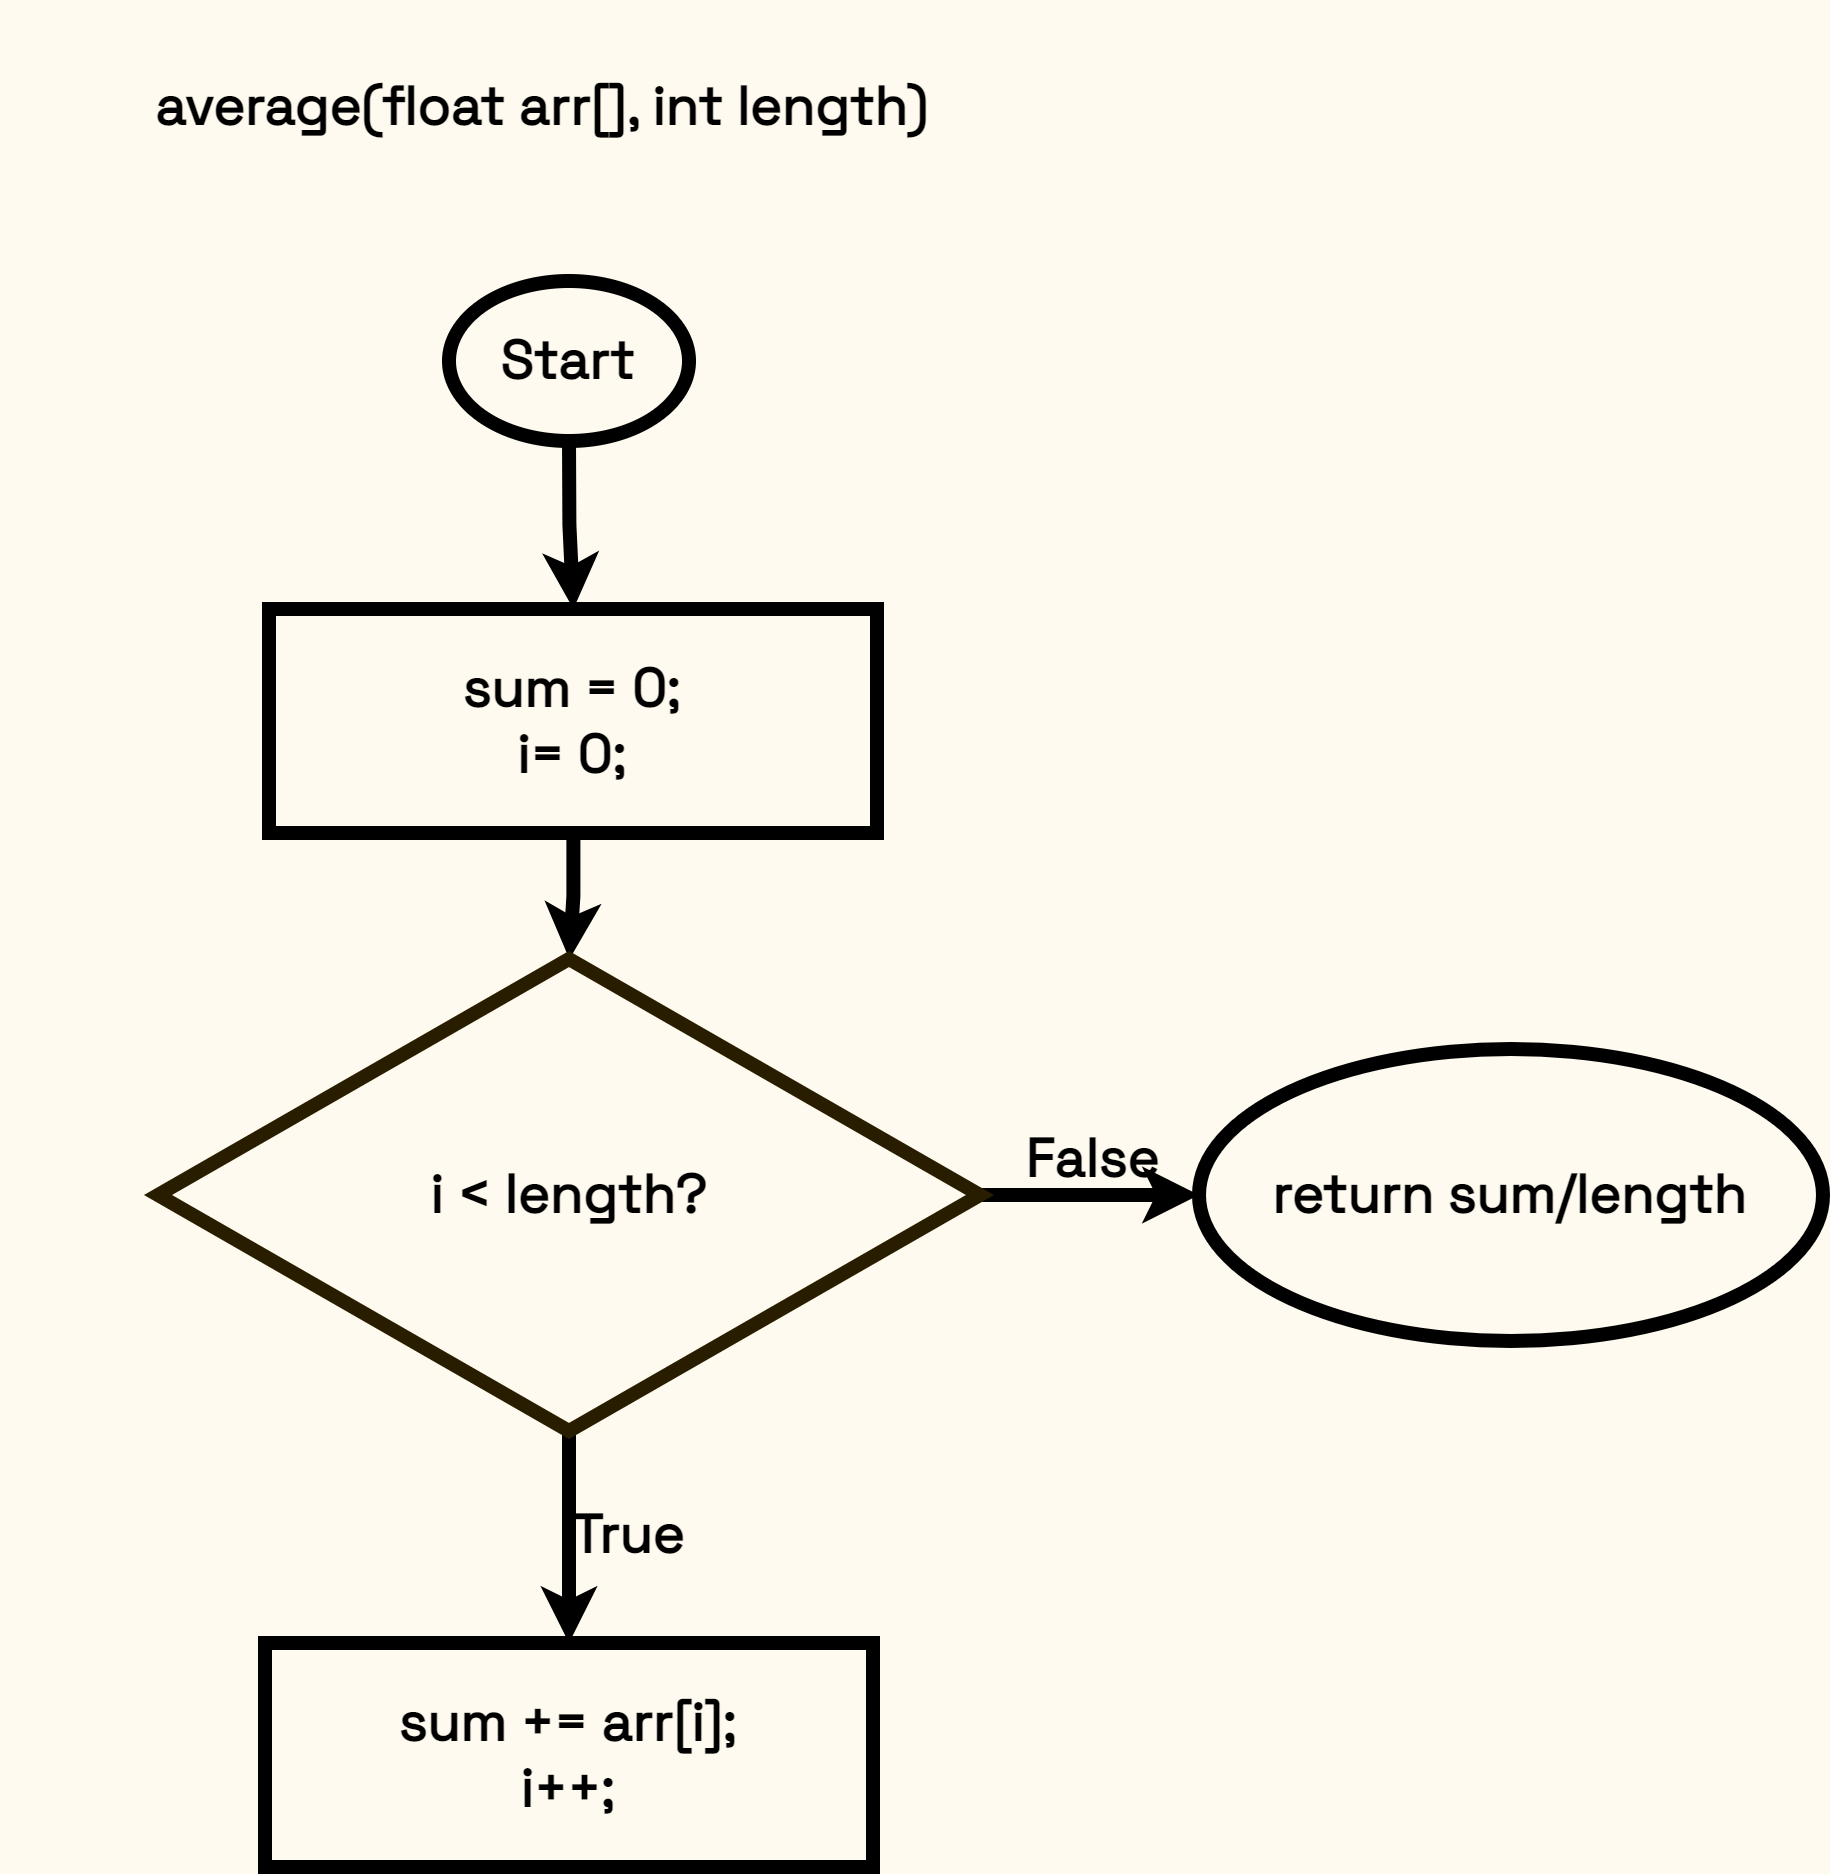

The diagram above was exported from draw.io. Its source (the exported page's mxGraphModel, read from the mxfile embedded in the PNG):
<mxGraphModel dx="4074" dy="3164" grid="0" gridSize="10" guides="1" tooltips="1" connect="1" arrows="1" fold="1" page="1" pageScale="1" pageWidth="850" pageHeight="1100" background="#FFFAEF" math="0" shadow="0">
  <root>
    <mxCell id="0" />
    <mxCell id="1" parent="0" />
    <mxCell id="2" value="average(float arr[], int length)" style="text;html=1;strokeColor=none;fillColor=none;align=center;verticalAlign=middle;whiteSpace=wrap;rounded=0;fontFamily=Space Grotesk;fontSource=https%3A%2F%2Ffonts.googleapis.com%2Fcss%3Ffamily%3DSpace%2BGrotesk;fontSize=27;fontStyle=1;strokeWidth=7;" vertex="1" parent="1">
      <mxGeometry x="5458" y="725" width="536" height="99" as="geometry" />
    </mxCell>
    <mxCell id="3" value="" style="edgeStyle=orthogonalEdgeStyle;rounded=0;orthogonalLoop=1;jettySize=auto;html=1;labelBackgroundColor=none;strokeWidth=7;fontFamily=Space Grotesk;fontSource=https%3A%2F%2Ffonts.googleapis.com%2Fcss%3Ffamily%3DSpace%2BGrotesk;fontSize=27;" edge="1" source="4" target="7" parent="1">
      <mxGeometry relative="1" as="geometry" />
    </mxCell>
    <mxCell id="4" value="&lt;font face=&quot;Space Grotesk&quot; style=&quot;font-size: 27px;&quot;&gt;Start&lt;/font&gt;" style="ellipse;whiteSpace=wrap;html=1;fillColor=#FFFAEF;strokeWidth=7;fontSize=27;fontStyle=1" vertex="1" parent="1">
      <mxGeometry x="5679" y="862" width="120" height="80" as="geometry" />
    </mxCell>
    <mxCell id="5" value="&lt;font face=&quot;Space Grotesk&quot; style=&quot;font-size: 27px;&quot;&gt;return sum/length&lt;/font&gt;" style="ellipse;whiteSpace=wrap;html=1;fillColor=#FFFAEF;strokeWidth=7;fontSize=27;fontStyle=1" vertex="1" parent="1">
      <mxGeometry x="6054" y="1246" width="312" height="146" as="geometry" />
    </mxCell>
    <mxCell id="6" value="" style="edgeStyle=orthogonalEdgeStyle;rounded=0;orthogonalLoop=1;jettySize=auto;html=1;labelBackgroundColor=none;strokeWidth=7;fontFamily=Space Grotesk;fontSource=https%3A%2F%2Ffonts.googleapis.com%2Fcss%3Ffamily%3DSpace%2BGrotesk;fontSize=27;" edge="1" source="7" target="10" parent="1">
      <mxGeometry relative="1" as="geometry" />
    </mxCell>
    <mxCell id="7" value="&lt;div&gt;sum = 0;&lt;/div&gt;&lt;div&gt;i= 0;&lt;/div&gt;" style="rounded=0;whiteSpace=wrap;html=1;fillColor=#FFFAEF;strokeWidth=7;fontFamily=Space Grotesk;fontSource=https%3A%2F%2Ffonts.googleapis.com%2Fcss%3Ffamily%3DSpace%2BGrotesk;fontSize=27;align=center;fontStyle=1" vertex="1" parent="1">
      <mxGeometry x="5589" y="1026" width="304" height="112" as="geometry" />
    </mxCell>
    <mxCell id="8" value="True" style="edgeStyle=orthogonalEdgeStyle;rounded=0;orthogonalLoop=1;jettySize=auto;html=1;labelBackgroundColor=none;strokeWidth=7;fontFamily=Space Grotesk;fontSource=https%3A%2F%2Ffonts.googleapis.com%2Fcss%3Ffamily%3DSpace%2BGrotesk;fontSize=27;labelPosition=right;verticalLabelPosition=middle;align=left;verticalAlign=middle;fontStyle=1" edge="1" source="10" target="11" parent="1">
      <mxGeometry relative="1" as="geometry" />
    </mxCell>
    <mxCell id="9" value="False" style="edgeStyle=orthogonalEdgeStyle;rounded=0;orthogonalLoop=1;jettySize=auto;html=1;labelBackgroundColor=none;strokeWidth=7;fontFamily=Space Grotesk;fontSource=https%3A%2F%2Ffonts.googleapis.com%2Fcss%3Ffamily%3DSpace%2BGrotesk;fontSize=27;verticalAlign=bottom;fontStyle=1" edge="1" source="10" target="5" parent="1">
      <mxGeometry relative="1" as="geometry" />
    </mxCell>
    <mxCell id="10" value="i &amp;lt; length?" style="rhombus;whiteSpace=wrap;html=1;strokeColor=#291D00;strokeWidth=7;fontFamily=Space Grotesk;fontSource=https%3A%2F%2Ffonts.googleapis.com%2Fcss%3Ffamily%3DSpace%2BGrotesk;fontSize=27;fillColor=#FFFAEF;fontStyle=1" vertex="1" parent="1">
      <mxGeometry x="5533.5" y="1201" width="411" height="236" as="geometry" />
    </mxCell>
    <mxCell id="11" value="&lt;div&gt;sum += arr[i];&lt;/div&gt;&lt;div&gt;i++;&lt;/div&gt;" style="rounded=0;whiteSpace=wrap;html=1;fillColor=#FFFAEF;strokeWidth=7;fontFamily=Space Grotesk;fontSource=https%3A%2F%2Ffonts.googleapis.com%2Fcss%3Ffamily%3DSpace%2BGrotesk;fontSize=27;align=center;fontStyle=1" vertex="1" parent="1">
      <mxGeometry x="5587" y="1543" width="304" height="112" as="geometry" />
    </mxCell>
  </root>
</mxGraphModel>